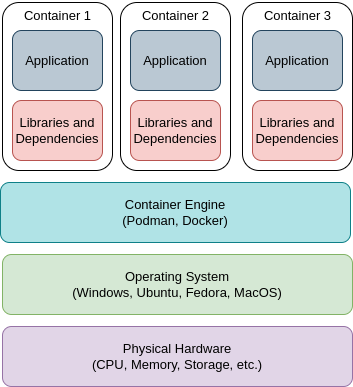

The diagram above was exported from draw.io. Its source (the exported page's mxGraphModel, read from the mxfile embedded in the PNG):
<mxGraphModel dx="1114" dy="765" grid="0" gridSize="10" guides="1" tooltips="1" connect="1" arrows="1" fold="1" page="1" pageScale="1" pageWidth="850" pageHeight="1100" math="0" shadow="0">
  <root>
    <mxCell id="0" />
    <mxCell id="1" parent="0" />
    <mxCell id="2" value="Container Engine&lt;br&gt;(Podman, Docker)" style="rounded=1;whiteSpace=wrap;html=1;fillColor=#b0e3e6;strokeColor=#0e8088;fontSize=13;" vertex="1" parent="1">
      <mxGeometry x="889" y="274" width="350" height="60" as="geometry" />
    </mxCell>
    <mxCell id="3" value="Physical Hardware&lt;br&gt;(CPU, Memory, Storage, etc.)" style="rounded=1;whiteSpace=wrap;html=1;fillColor=#e1d5e7;strokeColor=#9673a6;fontSize=13;" vertex="1" parent="1">
      <mxGeometry x="891" y="418" width="350" height="60" as="geometry" />
    </mxCell>
    <mxCell id="4" value="Operating System&lt;br&gt;(Windows, Ubuntu, Fedora, MacOS)" style="rounded=1;whiteSpace=wrap;html=1;fillColor=#d5e8d4;strokeColor=#82b366;fontSize=13;" vertex="1" parent="1">
      <mxGeometry x="891" y="346" width="350" height="60" as="geometry" />
    </mxCell>
    <mxCell id="5" value="" style="rounded=1;whiteSpace=wrap;html=1;fontSize=13;" vertex="1" parent="1">
      <mxGeometry x="891" y="94" width="110" height="168" as="geometry" />
    </mxCell>
    <mxCell id="6" value="Container 1" style="text;html=1;strokeColor=none;fillColor=none;align=center;verticalAlign=middle;whiteSpace=wrap;rounded=0;fontSize=13;" vertex="1" parent="1">
      <mxGeometry x="903.5" y="92" width="85" height="30" as="geometry" />
    </mxCell>
    <mxCell id="7" value="Libraries and Dependencies" style="rounded=1;whiteSpace=wrap;html=1;fillColor=#f8cecc;strokeColor=#b85450;fontSize=13;" vertex="1" parent="1">
      <mxGeometry x="901" y="192" width="90" height="60" as="geometry" />
    </mxCell>
    <mxCell id="8" value="Application" style="rounded=1;whiteSpace=wrap;html=1;fillColor=#bac8d3;strokeColor=#23445d;fontSize=13;" vertex="1" parent="1">
      <mxGeometry x="901" y="122" width="90" height="60" as="geometry" />
    </mxCell>
    <mxCell id="9" value="" style="rounded=1;whiteSpace=wrap;html=1;fontSize=13;" vertex="1" parent="1">
      <mxGeometry x="1009" y="94" width="110" height="168" as="geometry" />
    </mxCell>
    <mxCell id="10" value="Container 2" style="text;html=1;strokeColor=none;fillColor=none;align=center;verticalAlign=middle;whiteSpace=wrap;rounded=0;fontSize=13;" vertex="1" parent="1">
      <mxGeometry x="1021.5" y="92" width="85" height="30" as="geometry" />
    </mxCell>
    <mxCell id="11" value="Libraries and Dependencies" style="rounded=1;whiteSpace=wrap;html=1;fillColor=#f8cecc;strokeColor=#b85450;fontSize=13;" vertex="1" parent="1">
      <mxGeometry x="1019" y="192" width="90" height="60" as="geometry" />
    </mxCell>
    <mxCell id="12" value="Application" style="rounded=1;whiteSpace=wrap;html=1;fillColor=#bac8d3;strokeColor=#23445d;fontSize=13;" vertex="1" parent="1">
      <mxGeometry x="1019" y="122" width="90" height="60" as="geometry" />
    </mxCell>
    <mxCell id="13" value="" style="rounded=1;whiteSpace=wrap;html=1;fontSize=13;" vertex="1" parent="1">
      <mxGeometry x="1131" y="94" width="110" height="168" as="geometry" />
    </mxCell>
    <mxCell id="14" value="Container 3" style="text;html=1;strokeColor=none;fillColor=none;align=center;verticalAlign=middle;whiteSpace=wrap;rounded=0;fontSize=13;" vertex="1" parent="1">
      <mxGeometry x="1143.5" y="92" width="85" height="30" as="geometry" />
    </mxCell>
    <mxCell id="15" value="Libraries and Dependencies" style="rounded=1;whiteSpace=wrap;html=1;fillColor=#f8cecc;strokeColor=#b85450;fontSize=13;" vertex="1" parent="1">
      <mxGeometry x="1141" y="192" width="90" height="60" as="geometry" />
    </mxCell>
    <mxCell id="16" value="Application" style="rounded=1;whiteSpace=wrap;html=1;fillColor=#bac8d3;strokeColor=#23445d;fontSize=13;" vertex="1" parent="1">
      <mxGeometry x="1141" y="122" width="90" height="60" as="geometry" />
    </mxCell>
  </root>
</mxGraphModel>